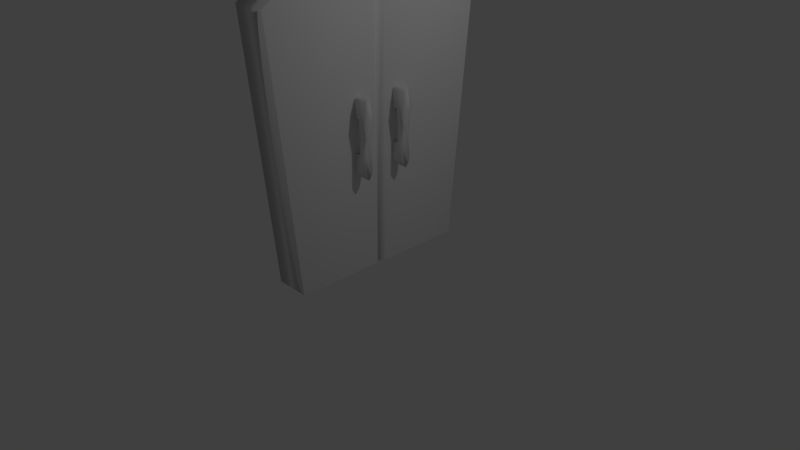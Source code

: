 # Source: door.blend  (saved by Blender 2.79.0; exported with 4.5.12 LTS)
import bpy
from mathutils import Matrix  # noqa: F401  (used for matrix-valued properties, if any)

bpy.ops.wm.read_factory_settings(use_empty=True)
scene = bpy.context.scene
scene.name = 'Scene'

# ---- collections
col_collection_1 = bpy.data.collections.new('Collection 1'); scene.collection.children.link(col_collection_1)

# ---- materials (node trees are filled in below, after node groups)
mat_material = bpy.data.materials.new('Material')
mat_material.alpha_threshold = 0.0
mat_material.use_transparent_shadow = False
mat_material.roughness = 0.5
mat_material.line_color = (0.0, 0.0, 0.0, 1.0)

# ---- material node trees

# ---- world
world_world = bpy.data.worlds.new('World'); scene.world = world_world
world_world.color = (0.05088, 0.05088, 0.05088)
world_world.use_sun_shadow = False
world_world.sun_shadow_jitter_overblur = 0.0
world_world.cycles.sampling_method = 'MANUAL'

# ---- cameras
cam_camera = bpy.data.cameras.new('Camera')
cam_camera.clip_end = 100.0
cam_camera.lens = 35.0
cam_camera.sensor_width = 32.0
cam_camera.sensor_height = 18.0
cam_camera.ortho_scale = 7.314
cam_camera.dof.focus_distance = 0.0
cam_camera.dof.aperture_fstop = 128.0

# ---- lights
light_lamp = bpy.data.lights.new('Lamp', 'POINT')
light_lamp.transmission_factor = 0.0
light_lamp.cutoff_distance = 30.0
light_lamp.energy = 100.0
light_lamp.shadow_buffer_clip_start = 1.001
light_lamp.shadow_soft_size = 0.1
light_lamp.shadow_maximum_resolution = 0.006
light_lamp.use_absolute_resolution = True

# ---- meshes
me_cube_001 = bpy.data.meshes.new('Cube.001')
me_cube_001.from_pydata([(-2.908, 1.671, 0.8224), (-2.908, 1.671, -0.06307), (-2.908, 1.562, 0.8224), (-2.908, 1.562, -0.06307), (-2.808, 1.671, 0.8224), (-2.808, 1.671, -0.06307), (-2.808, 1.562, 0.8224), (-2.808, 1.562, -0.06307), (-2.902, 1.666, 0.369), (-2.902, 1.567, 0.369), (-2.812, 1.567, 0.369), (-2.812, 1.666, 0.369), (-2.902, 1.666, 0.169), (-2.902, 1.567, 0.169), (-2.812, 1.567, 0.169), (-2.812, 1.666, 0.169), (-2.908, 1.562, 0.601), (-2.808, 1.532, 0.601), (-2.808, 1.702, 0.601), (-2.908, 1.671, 0.601), (-3.131, 1.562, 0.8224), (-3.131, 1.671, 0.8224), (-3.131, 1.562, 0.601), (-3.131, 1.671, 0.601), (-3.098, 1.671, 0.1583), (-3.098, 1.671, -0.06307), (-3.098, 1.562, -0.06307), (-3.098, 1.562, 0.1583), (-2.908, 1.617, 0.8503), (-2.908, 1.617, -0.1381), (-2.808, 1.617, 0.9043), (-2.808, 1.617, -0.1381), (-2.812, 1.617, 0.369), (-2.908, 1.617, 0.3797), (-2.864, 1.617, 0.169), (-2.908, 1.617, 0.1583), (-2.908, 1.617, 0.601), (-2.777, 1.617, 0.601), (-3.131, 1.617, 0.8454), (-3.131, 1.617, 0.601), (-3.098, 1.617, -0.06307), (-3.098, 1.617, 0.1583)], [], [(35, 12, 24, 41), (13, 3, 7, 14), (34, 31, 5, 15), (15, 5, 1, 12), (28, 30, 4, 0), (31, 29, 1, 5), (18, 11, 8, 19), (37, 32, 11, 18), (16, 9, 10, 17), (36, 33, 9, 16), (11, 15, 12, 8), (32, 34, 15, 11), (9, 13, 14, 10), (33, 35, 13, 9), (0, 19, 23, 21), (2, 16, 17, 6), (30, 37, 18, 4), (4, 18, 19, 0), (38, 39, 22, 20), (16, 2, 20, 22), (36, 16, 22, 39), (28, 0, 21, 38), (41, 40, 26, 27), (12, 1, 25, 24), (3, 13, 27, 26), (29, 3, 26, 40), (1, 29, 40, 25), (24, 25, 40, 41), (2, 28, 38, 20), (19, 36, 39, 23), (21, 23, 39, 38), (6, 17, 37, 30), (8, 12, 35, 33), (10, 14, 34, 32), (19, 8, 33, 36), (17, 10, 32, 37), (7, 3, 29, 31), (2, 6, 30, 28), (14, 7, 31, 34), (13, 35, 41, 27)])
me_cube_001.polygons.foreach_set('use_smooth', [True] * 40)
me_cube_001.use_remesh_preserve_volume = False
me_cube_001.use_remesh_preserve_attributes = False
me_cube_001.use_mirror_vertex_groups = False
me_cube_001.update()
me_cube = bpy.data.meshes.new('Cube')
me_cube.from_pydata([(1.0, 1.227, -1.0), (1.0, -1.227, -1.0), (-1.0, -1.227, -1.0), (-1.0, 1.227, -1.0), (1.0, 1.552, 1.0), (1.0, -1.552, 1.0), (-1.0, -1.552, 1.0), (-1.0, 1.552, 1.0), (1.0, -6.501e-08, -1.0), (-0.7773, 3.737e-07, -1.0), (1.0, -0.0002729, 1.377), (-0.7773, -0.0002717, 1.377), (1.0, -0.6133, -1.0), (1.0, -0.7763, 1.303), (-1.0, -0.6133, -1.0), (-1.0, -0.7763, 1.303), (-1.0, 0.6133, -1.0), (-1.0, 0.7758, 1.303), (1.0, 0.6133, -1.0), (1.0, 0.7758, 1.303), (-1.0, -0.06133, -1.0), (-1.0, -0.07787, 1.369), (1.0, -0.06133, -1.0), (1.0, -0.07788, 1.369), (1.0, 0.06851, -1.0), (1.0, 0.08642, 1.368), (-1.0, 0.06851, -1.0), (-1.0, 0.08642, 1.368), (-4.715, 0.2314, -0.0887)], [], [(12, 1, 2, 14), (13, 15, 6, 5), (12, 13, 5, 1), (1, 5, 6, 2), (16, 17, 7, 3), (4, 0, 3, 7), (20, 21, 11, 9), (24, 25, 10, 8), (25, 27, 11, 10), (24, 8, 9, 26), (2, 6, 15, 14), (22, 23, 13, 12), (23, 21, 15, 13), (22, 12, 14, 20), (0, 18, 16, 3), (4, 7, 17, 19), (0, 4, 19, 18), (26, 27, 17, 16), (8, 22, 20, 9), (10, 11, 21, 23), (8, 10, 23, 22), (14, 15, 21, 20), (9, 11, 27, 26), (18, 24, 26, 16), (19, 17, 27, 25), (18, 19, 25, 24)])
me_cube.polygons.foreach_set('use_smooth', [True] * 26)
me_cube.materials.append(mat_material)
me_cube.use_remesh_preserve_volume = False
me_cube.use_remesh_preserve_attributes = False
me_cube.use_mirror_vertex_groups = False
me_cube.update()
me_cube_002 = bpy.data.meshes.new('Cube.002')
me_cube_002.from_pydata([(-2.908, 1.671, 0.8224), (-2.908, 1.671, -0.06307), (-2.908, 1.562, 0.8224), (-2.908, 1.562, -0.06307), (-2.808, 1.671, 0.8224), (-2.808, 1.671, -0.06307), (-2.808, 1.562, 0.8224), (-2.808, 1.562, -0.06307), (-2.902, 1.666, 0.369), (-2.902, 1.567, 0.369), (-2.812, 1.567, 0.369), (-2.812, 1.666, 0.369), (-2.902, 1.666, 0.169), (-2.902, 1.567, 0.169), (-2.812, 1.567, 0.169), (-2.812, 1.666, 0.169), (-2.908, 1.562, 0.601), (-2.808, 1.532, 0.601), (-2.808, 1.702, 0.601), (-2.908, 1.671, 0.601), (-3.131, 1.562, 0.8224), (-3.131, 1.671, 0.8224), (-3.131, 1.562, 0.601), (-3.131, 1.671, 0.601), (-3.098, 1.671, 0.1583), (-3.098, 1.671, -0.06307), (-3.098, 1.562, -0.06307), (-3.098, 1.562, 0.1583), (-2.908, 1.617, 0.8503), (-2.908, 1.617, -0.1381), (-2.808, 1.617, 0.9043), (-2.808, 1.617, -0.1381), (-2.812, 1.617, 0.369), (-2.908, 1.617, 0.3797), (-2.864, 1.617, 0.169), (-2.908, 1.617, 0.1583), (-2.908, 1.617, 0.601), (-2.777, 1.617, 0.601), (-3.131, 1.617, 0.8454), (-3.131, 1.617, 0.601), (-3.098, 1.617, -0.06307), (-3.098, 1.617, 0.1583)], [], [(35, 12, 24, 41), (13, 3, 7, 14), (34, 31, 5, 15), (15, 5, 1, 12), (28, 30, 4, 0), (31, 29, 1, 5), (18, 11, 8, 19), (37, 32, 11, 18), (16, 9, 10, 17), (36, 33, 9, 16), (11, 15, 12, 8), (32, 34, 15, 11), (9, 13, 14, 10), (33, 35, 13, 9), (0, 19, 23, 21), (2, 16, 17, 6), (30, 37, 18, 4), (4, 18, 19, 0), (38, 39, 22, 20), (16, 2, 20, 22), (36, 16, 22, 39), (28, 0, 21, 38), (41, 40, 26, 27), (12, 1, 25, 24), (3, 13, 27, 26), (29, 3, 26, 40), (1, 29, 40, 25), (24, 25, 40, 41), (2, 28, 38, 20), (19, 36, 39, 23), (21, 23, 39, 38), (6, 17, 37, 30), (8, 12, 35, 33), (10, 14, 34, 32), (19, 8, 33, 36), (17, 10, 32, 37), (7, 3, 29, 31), (2, 6, 30, 28), (14, 7, 31, 34), (13, 35, 41, 27)])
me_cube_002.polygons.foreach_set('use_smooth', [True] * 40)
me_cube_002.use_remesh_preserve_volume = False
me_cube_002.use_remesh_preserve_attributes = False
me_cube_002.use_mirror_vertex_groups = False
me_cube_002.update()

# ---- objects
ob_cube_001 = bpy.data.objects.new('Cube.001', me_cube_001)
ob_cube = bpy.data.objects.new('Cube', me_cube)
ob_lamp = bpy.data.objects.new('Lamp', light_lamp)
ob_camera = bpy.data.objects.new('Camera', cam_camera)
ob_cube_002 = bpy.data.objects.new('Cube.002', me_cube_002)

# ---- transforms, parenting, visibility, modifiers, constraints
ob_cube_001.location = (3.208, -1.351, 1.387)
ob_cube_001.lineart.crease_threshold = 0.0
ob_cube.location = (0.0, 0.0, 1.689)
ob_cube.scale = (-0.227, 1.0, 1.707)
ob_cube.lock_rotations_4d = False
ob_cube.empty_display_type = 'ARROWS'
ob_cube.lineart.crease_threshold = 0.0
ob_lamp.location = (4.076, 1.005, 5.904)
ob_lamp.rotation_euler = (0.6503, 0.05522, 1.866)
ob_lamp.lock_rotations_4d = False
ob_lamp.empty_display_type = 'ARROWS'
ob_lamp.color = (0.0, 0.0, 0.0, 0.0)
ob_lamp.lineart.crease_threshold = 0.0
ob_camera.location = (7.481, -6.508, 5.344)
ob_camera.rotation_euler = (1.109, 0.0, 0.8149)
ob_camera.lock_rotations_4d = False
ob_camera.empty_display_type = 'ARROWS'
ob_camera.color = (0.0, 0.0, 0.0, 0.0)
ob_camera.display_type = 'WIRE'
ob_camera.lineart.crease_threshold = 0.0
ob_cube_002.location = (3.208, -1.943, 1.387)
ob_cube_002.lineart.crease_threshold = 0.0

# ---- collection membership
col_collection_1.objects.link(ob_cube_001)
col_collection_1.objects.link(ob_cube)
col_collection_1.objects.link(ob_lamp)
col_collection_1.objects.link(ob_camera)
col_collection_1.objects.link(ob_cube_002)

# ---- scene / render settings (as saved in the file)
scene.camera = ob_camera
scene.frame_start = 1; scene.frame_end = 250; scene.frame_set(1)
scene.render.engine = 'BLENDER_EEVEE_NEXT'
scene.render.resolution_percentage = 50
scene.render.dither_intensity = 0.0
scene.cycles.use_denoising = False
scene.cycles.samples = 128
scene.cycles.sampling_pattern = 'TABULATED_SOBOL'
scene.cycles.use_adaptive_sampling = False
scene.cycles.use_light_tree = False
scene.cycles.blur_glossy = 0.0
scene.cycles.sample_clamp_indirect = 0.0
scene.view_settings.view_transform = 'Standard'
bpy.context.view_layer.update()
